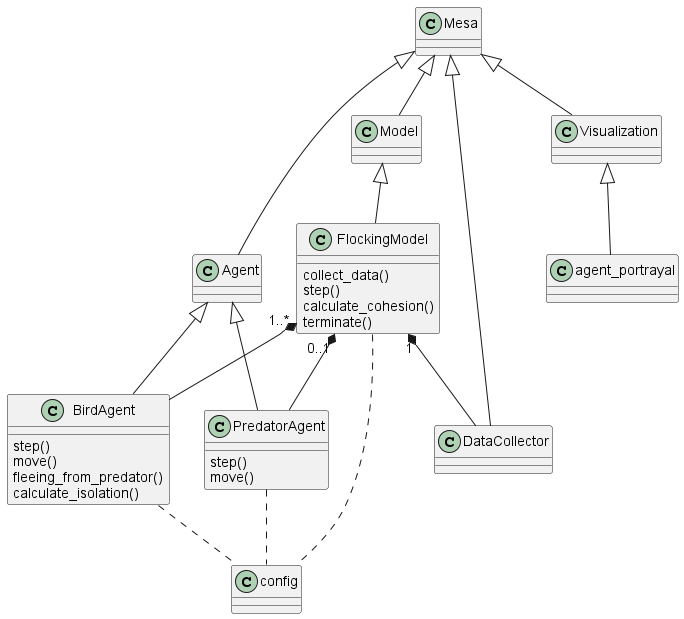

The diagram above was rendered by PlantUML. Its source (embedded in the PNG):
@startuml
'https://plantuml.com/class-diagram
class Mesa

class Agent
class Model
class Visualization
class DataCollector

class FlockingModel{
collect_data()
step()
calculate_cohesion()
terminate()
}
class BirdAgent{
step()
move()
fleeing_from_predator()
calculate_isolation()
}
class PredatorAgent{
step()
move()

}
class agent_portrayal

class config

Mesa <|-- Agent
Mesa <|-- Model
Mesa <|-- Visualization
Mesa <|-- DataCollector

Model <|-- FlockingModel
Agent <|-- BirdAgent
Agent <|-- PredatorAgent
Visualization <|-- agent_portrayal

BirdAgent .. config
PredatorAgent .. config
FlockingModel .. config

FlockingModel "1..*" *-- BirdAgent
FlockingModel "0..1" *-- PredatorAgent
FlockingModel "1" *-- DataCollector



@enduml